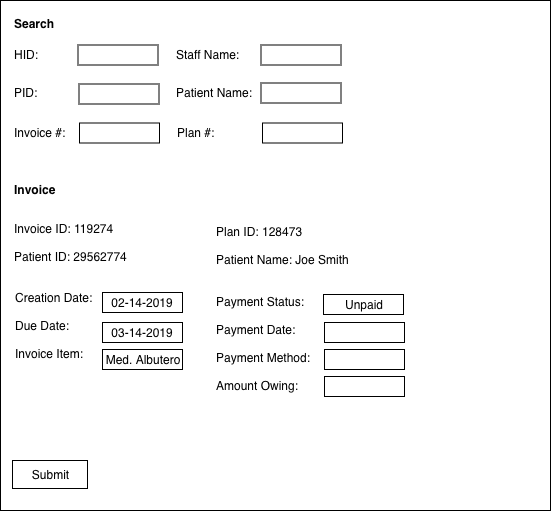

The diagram above was exported from draw.io. Its source (the exported page's mxGraphModel, read from the mxfile embedded in the PNG):
<mxGraphModel dx="790" dy="545" grid="1" gridSize="10" guides="1" tooltips="1" connect="1" arrows="1" fold="1" page="1" pageScale="1" pageWidth="826" pageHeight="1169" background="#ffffff" math="0" shadow="0">
  <root>
    <mxCell id="0" />
    <mxCell id="1" parent="0" />
    <mxCell id="2" value="" style="rounded=0;whiteSpace=wrap;html=1;fillColor=none;fontColor=#000000;" vertex="1" parent="1">
      <mxGeometry x="1246" y="480" width="550" height="510" as="geometry" />
    </mxCell>
    <mxCell id="3" value="PID:" style="text;html=1;resizable=0;points=[];autosize=1;align=left;verticalAlign=top;spacingTop=-4;" vertex="1" parent="1">
      <mxGeometry x="1258" y="562.5" width="40" height="20" as="geometry" />
    </mxCell>
    <mxCell id="4" value="Patient Name:" style="text;html=1;resizable=0;points=[];autosize=1;align=left;verticalAlign=top;spacingTop=-4;" vertex="1" parent="1">
      <mxGeometry x="1420" y="562.5" width="90" height="20" as="geometry" />
    </mxCell>
    <mxCell id="5" value="" style="rounded=0;whiteSpace=wrap;html=1;fillColor=none;" vertex="1" parent="1">
      <mxGeometry x="1324.5" y="563.5" width="80" height="20" as="geometry" />
    </mxCell>
    <mxCell id="6" value="" style="rounded=0;whiteSpace=wrap;html=1;fillColor=none;" vertex="1" parent="1">
      <mxGeometry x="1506.5" y="562.5" width="80" height="20" as="geometry" />
    </mxCell>
    <mxCell id="7" value="HID:" style="text;html=1;resizable=0;points=[];autosize=1;align=left;verticalAlign=top;spacingTop=-4;fontColor=#000000;" vertex="1" parent="1">
      <mxGeometry x="1258" y="524.5" width="40" height="20" as="geometry" />
    </mxCell>
    <mxCell id="8" value="Invoice #:" style="text;html=1;resizable=0;points=[];autosize=1;align=left;verticalAlign=top;spacingTop=-4;fontColor=#000000;" vertex="1" parent="1">
      <mxGeometry x="1258" y="602.5" width="70" height="20" as="geometry" />
    </mxCell>
    <mxCell id="9" value="Staff Name:" style="text;html=1;resizable=0;points=[];autosize=1;align=left;verticalAlign=top;spacingTop=-4;fontColor=#000000;" vertex="1" parent="1">
      <mxGeometry x="1420" y="524.5" width="80" height="20" as="geometry" />
    </mxCell>
    <mxCell id="10" value="" style="rounded=0;whiteSpace=wrap;html=1;fillColor=none;" vertex="1" parent="1">
      <mxGeometry x="1506.5" y="524.5" width="80" height="20" as="geometry" />
    </mxCell>
    <mxCell id="11" value="" style="rounded=0;whiteSpace=wrap;html=1;fillColor=none;" vertex="1" parent="1">
      <mxGeometry x="1323.5" y="524.5" width="80" height="20" as="geometry" />
    </mxCell>
    <mxCell id="12" value="" style="rounded=0;whiteSpace=wrap;html=1;fillColor=none;" vertex="1" parent="1">
      <mxGeometry x="1325" y="602.5" width="80" height="20" as="geometry" />
    </mxCell>
    <mxCell id="13" value="&lt;b&gt;Search&lt;/b&gt;" style="text;html=1;resizable=0;points=[];autosize=1;align=left;verticalAlign=top;spacingTop=-4;fontColor=#000000;" vertex="1" parent="1">
      <mxGeometry x="1258" y="493.5" width="60" height="20" as="geometry" />
    </mxCell>
    <mxCell id="14" value="Plan #:" style="text;html=1;resizable=0;points=[];autosize=1;align=left;verticalAlign=top;spacingTop=-4;fontColor=#000000;" vertex="1" parent="1">
      <mxGeometry x="1421" y="602.5" width="50" height="20" as="geometry" />
    </mxCell>
    <mxCell id="15" value="" style="rounded=0;whiteSpace=wrap;html=1;fillColor=none;" vertex="1" parent="1">
      <mxGeometry x="1508" y="602.5" width="80" height="20" as="geometry" />
    </mxCell>
    <mxCell id="16" value="&lt;b&gt;&lt;font color=&quot;#000000&quot;&gt;Invoice&lt;/font&gt;&lt;/b&gt;" style="text;html=1;resizable=0;points=[];autosize=1;align=left;verticalAlign=top;spacingTop=-4;fontColor=#007FFF;" vertex="1" parent="1">
      <mxGeometry x="1258" y="660" width="60" height="20" as="geometry" />
    </mxCell>
    <mxCell id="17" value="&lt;font color=&quot;#000000&quot;&gt;Invoice ID:&amp;nbsp;&lt;/font&gt;&lt;span&gt;&lt;font color=&quot;#000000&quot;&gt;119274&lt;/font&gt;&lt;/span&gt;&lt;font color=&quot;#000000&quot;&gt;&lt;br&gt;&lt;br&gt;Patient ID:&amp;nbsp;&lt;/font&gt;&lt;span&gt;&lt;font color=&quot;#000000&quot;&gt;29562774&lt;/font&gt;&lt;/span&gt;&lt;br&gt;" style="text;html=1;resizable=0;points=[];autosize=1;align=left;verticalAlign=top;spacingTop=-4;fontColor=#007FFF;" vertex="1" parent="1">
      <mxGeometry x="1258" y="699" width="130" height="40" as="geometry" />
    </mxCell>
    <mxCell id="18" value="&lt;font color=&quot;#000000&quot;&gt;Plan ID:&amp;nbsp;&lt;span&gt;128473&lt;/span&gt;&lt;br&gt;&lt;br&gt;Patient Name: Joe Smith&lt;/font&gt;&lt;br&gt;" style="text;html=1;resizable=0;points=[];autosize=1;align=left;verticalAlign=top;spacingTop=-4;fontColor=#007FFF;" vertex="1" parent="1">
      <mxGeometry x="1460" y="702" width="150" height="40" as="geometry" />
    </mxCell>
    <mxCell id="19" value="Creation Date:&amp;nbsp;&lt;br&gt;&lt;br&gt;Due Date:&amp;nbsp;&lt;br&gt;&lt;br&gt;Invoice Item:&lt;br&gt;" style="text;html=1;resizable=0;points=[];autosize=1;align=left;verticalAlign=top;spacingTop=-4;fontColor=#000000;" vertex="1" parent="1">
      <mxGeometry x="1259" y="768" width="100" height="70" as="geometry" />
    </mxCell>
    <mxCell id="20" value="&lt;font&gt;Payment Status:&amp;nbsp;&lt;br&gt;&lt;/font&gt;&lt;br&gt;&lt;font&gt;Payment Date:&amp;nbsp;&lt;br&gt;&lt;/font&gt;&lt;br&gt;&lt;font&gt;Payment Method:&lt;br&gt;&lt;/font&gt;&lt;br&gt;Amount Owing:&lt;br&gt;" style="text;html=1;resizable=0;points=[];autosize=1;align=left;verticalAlign=top;spacingTop=-4;fontColor=#000000;" vertex="1" parent="1">
      <mxGeometry x="1460" y="772" width="110" height="100" as="geometry" />
    </mxCell>
    <mxCell id="21" value="Unpaid" style="rounded=0;whiteSpace=wrap;html=1;fillColor=none;" vertex="1" parent="1">
      <mxGeometry x="1569" y="774" width="80" height="20" as="geometry" />
    </mxCell>
    <mxCell id="22" value="" style="rounded=0;whiteSpace=wrap;html=1;fillColor=none;" vertex="1" parent="1">
      <mxGeometry x="1570" y="802" width="80" height="20" as="geometry" />
    </mxCell>
    <mxCell id="23" value="" style="rounded=0;whiteSpace=wrap;html=1;fillColor=none;" vertex="1" parent="1">
      <mxGeometry x="1570" y="829" width="80" height="20" as="geometry" />
    </mxCell>
    <mxCell id="24" value="" style="rounded=0;whiteSpace=wrap;html=1;fillColor=none;" vertex="1" parent="1">
      <mxGeometry x="1570" y="856" width="80" height="20" as="geometry" />
    </mxCell>
    <mxCell id="25" value="02-14-2019" style="rounded=0;whiteSpace=wrap;html=1;fillColor=none;" vertex="1" parent="1">
      <mxGeometry x="1348" y="772" width="80" height="20" as="geometry" />
    </mxCell>
    <mxCell id="26" value="03-14-2019" style="rounded=0;whiteSpace=wrap;html=1;fillColor=none;" vertex="1" parent="1">
      <mxGeometry x="1348" y="802" width="80" height="20" as="geometry" />
    </mxCell>
    <mxCell id="27" value="Med. Albutero" style="rounded=0;whiteSpace=wrap;html=1;fillColor=none;" vertex="1" parent="1">
      <mxGeometry x="1348" y="829" width="80" height="20" as="geometry" />
    </mxCell>
    <mxCell id="28" value="Submit" style="rounded=0;whiteSpace=wrap;html=1;fillColor=none;fontColor=#000000;" vertex="1" parent="1">
      <mxGeometry x="1258" y="940" width="75" height="28" as="geometry" />
    </mxCell>
  </root>
</mxGraphModel>